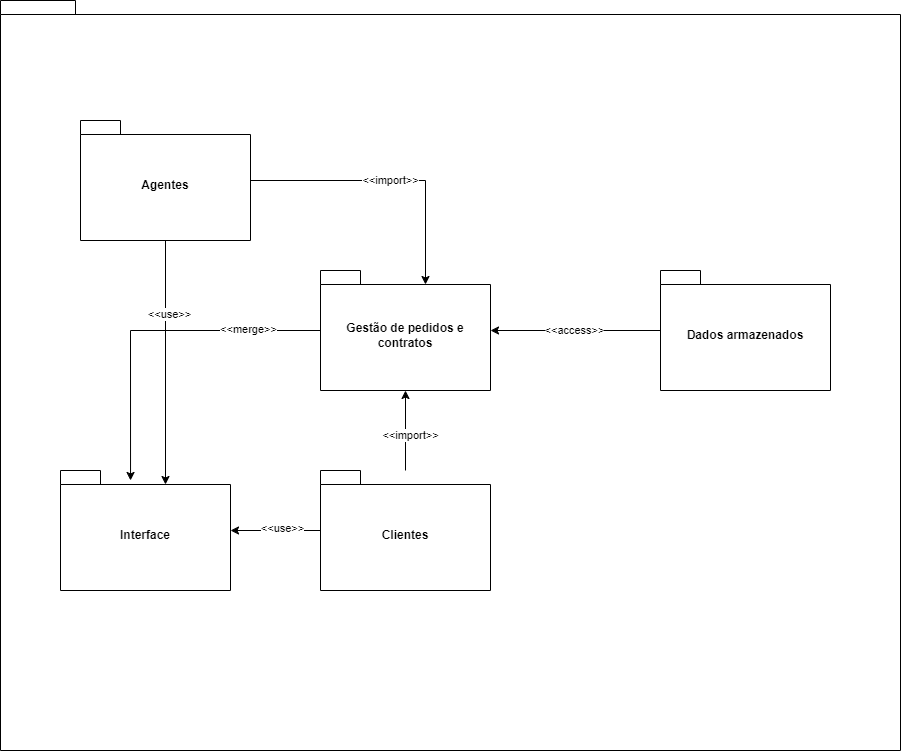

The diagram above was exported from draw.io. Its source (the exported page's mxGraphModel, read from the mxfile embedded in the PNG):
<mxGraphModel dx="1500" dy="-406" grid="1" gridSize="10" guides="1" tooltips="1" connect="1" arrows="1" fold="1" page="1" pageScale="1" pageWidth="827" pageHeight="1169" math="0" shadow="0">
  <root>
    <mxCell id="0" />
    <mxCell id="1" parent="0" />
    <mxCell id="Ck0HqpLL5l6MKLSiKDlG-47" value="package" style="shape=folder;fontStyle=1;spacingTop=10;tabWidth=40;tabHeight=14;tabPosition=left;html=1;whiteSpace=wrap;" vertex="1" parent="1">
      <mxGeometry x="110" y="1200" width="900" height="750" as="geometry" />
    </mxCell>
    <mxCell id="Ck0HqpLL5l6MKLSiKDlG-32" style="edgeStyle=orthogonalEdgeStyle;rounded=0;orthogonalLoop=1;jettySize=auto;html=1;entryX=0.412;entryY=0.083;entryDx=0;entryDy=0;entryPerimeter=0;" edge="1" parent="1" source="Ck0HqpLL5l6MKLSiKDlG-29" target="Ck0HqpLL5l6MKLSiKDlG-31">
      <mxGeometry relative="1" as="geometry" />
    </mxCell>
    <mxCell id="Ck0HqpLL5l6MKLSiKDlG-44" value="&amp;lt;&amp;lt;merge&amp;gt;&amp;gt;" style="edgeLabel;html=1;align=center;verticalAlign=middle;resizable=0;points=[];" vertex="1" connectable="0" parent="Ck0HqpLL5l6MKLSiKDlG-32">
      <mxGeometry x="-0.5711" y="-2" relative="1" as="geometry">
        <mxPoint as="offset" />
      </mxGeometry>
    </mxCell>
    <mxCell id="Ck0HqpLL5l6MKLSiKDlG-29" value="Gestão de pedidos e contratos" style="shape=folder;fontStyle=1;spacingTop=10;tabWidth=40;tabHeight=14;tabPosition=left;html=1;whiteSpace=wrap;" vertex="1" parent="1">
      <mxGeometry x="430" y="1470" width="170" height="120" as="geometry" />
    </mxCell>
    <mxCell id="Ck0HqpLL5l6MKLSiKDlG-46" value="&amp;lt;&amp;lt;access&amp;gt;&amp;gt;" style="edgeStyle=orthogonalEdgeStyle;rounded=0;orthogonalLoop=1;jettySize=auto;html=1;" edge="1" parent="1" source="Ck0HqpLL5l6MKLSiKDlG-30" target="Ck0HqpLL5l6MKLSiKDlG-29">
      <mxGeometry relative="1" as="geometry" />
    </mxCell>
    <mxCell id="Ck0HqpLL5l6MKLSiKDlG-30" value="Dados armazenados" style="shape=folder;fontStyle=1;spacingTop=10;tabWidth=40;tabHeight=14;tabPosition=left;html=1;whiteSpace=wrap;" vertex="1" parent="1">
      <mxGeometry x="770" y="1470" width="170" height="120" as="geometry" />
    </mxCell>
    <mxCell id="Ck0HqpLL5l6MKLSiKDlG-34" style="edgeStyle=orthogonalEdgeStyle;rounded=0;orthogonalLoop=1;jettySize=auto;html=1;" edge="1" parent="1" source="Ck0HqpLL5l6MKLSiKDlG-33" target="Ck0HqpLL5l6MKLSiKDlG-31">
      <mxGeometry relative="1" as="geometry" />
    </mxCell>
    <mxCell id="Ck0HqpLL5l6MKLSiKDlG-35" value="&amp;lt;&amp;lt;use&amp;gt;&amp;gt;" style="edgeLabel;html=1;align=center;verticalAlign=middle;resizable=0;points=[];" vertex="1" connectable="0" parent="Ck0HqpLL5l6MKLSiKDlG-34">
      <mxGeometry x="-0.152" y="-3" relative="1" as="geometry">
        <mxPoint as="offset" />
      </mxGeometry>
    </mxCell>
    <mxCell id="Ck0HqpLL5l6MKLSiKDlG-36" style="edgeStyle=orthogonalEdgeStyle;rounded=0;orthogonalLoop=1;jettySize=auto;html=1;" edge="1" parent="1" source="Ck0HqpLL5l6MKLSiKDlG-33" target="Ck0HqpLL5l6MKLSiKDlG-29">
      <mxGeometry relative="1" as="geometry" />
    </mxCell>
    <mxCell id="Ck0HqpLL5l6MKLSiKDlG-37" value="&amp;lt;&amp;lt;import&amp;gt;&amp;gt;" style="edgeLabel;html=1;align=center;verticalAlign=middle;resizable=0;points=[];" vertex="1" connectable="0" parent="Ck0HqpLL5l6MKLSiKDlG-36">
      <mxGeometry x="-0.1105" y="-4" relative="1" as="geometry">
        <mxPoint as="offset" />
      </mxGeometry>
    </mxCell>
    <mxCell id="Ck0HqpLL5l6MKLSiKDlG-38" value="Agentes" style="shape=folder;fontStyle=1;spacingTop=10;tabWidth=40;tabHeight=14;tabPosition=left;html=1;whiteSpace=wrap;" vertex="1" parent="1">
      <mxGeometry x="190" y="1320" width="170" height="120" as="geometry" />
    </mxCell>
    <mxCell id="Ck0HqpLL5l6MKLSiKDlG-33" value="Clientes" style="shape=folder;fontStyle=1;spacingTop=10;tabWidth=40;tabHeight=14;tabPosition=left;html=1;whiteSpace=wrap;" vertex="1" parent="1">
      <mxGeometry x="430" y="1670" width="170" height="120" as="geometry" />
    </mxCell>
    <mxCell id="Ck0HqpLL5l6MKLSiKDlG-31" value="Interface" style="shape=folder;fontStyle=1;spacingTop=10;tabWidth=40;tabHeight=14;tabPosition=left;html=1;whiteSpace=wrap;" vertex="1" parent="1">
      <mxGeometry x="170" y="1670" width="170" height="120" as="geometry" />
    </mxCell>
    <mxCell id="Ck0HqpLL5l6MKLSiKDlG-39" style="edgeStyle=orthogonalEdgeStyle;rounded=0;orthogonalLoop=1;jettySize=auto;html=1;entryX=0;entryY=0;entryDx=105;entryDy=14;entryPerimeter=0;" edge="1" parent="1" source="Ck0HqpLL5l6MKLSiKDlG-38" target="Ck0HqpLL5l6MKLSiKDlG-31">
      <mxGeometry relative="1" as="geometry">
        <mxPoint x="260" y="1620" as="targetPoint" />
      </mxGeometry>
    </mxCell>
    <mxCell id="Ck0HqpLL5l6MKLSiKDlG-43" value="&amp;lt;&amp;lt;use&amp;gt;&amp;gt;" style="edgeLabel;html=1;align=center;verticalAlign=middle;resizable=0;points=[];" vertex="1" connectable="0" parent="Ck0HqpLL5l6MKLSiKDlG-39">
      <mxGeometry x="-0.4072" y="3" relative="1" as="geometry">
        <mxPoint as="offset" />
      </mxGeometry>
    </mxCell>
    <mxCell id="Ck0HqpLL5l6MKLSiKDlG-42" value="&amp;lt;&amp;lt;import&amp;gt;&amp;gt;" style="edgeStyle=orthogonalEdgeStyle;rounded=0;orthogonalLoop=1;jettySize=auto;html=1;entryX=0;entryY=0;entryDx=105;entryDy=14;entryPerimeter=0;" edge="1" parent="1" source="Ck0HqpLL5l6MKLSiKDlG-38" target="Ck0HqpLL5l6MKLSiKDlG-29">
      <mxGeometry relative="1" as="geometry" />
    </mxCell>
  </root>
</mxGraphModel>